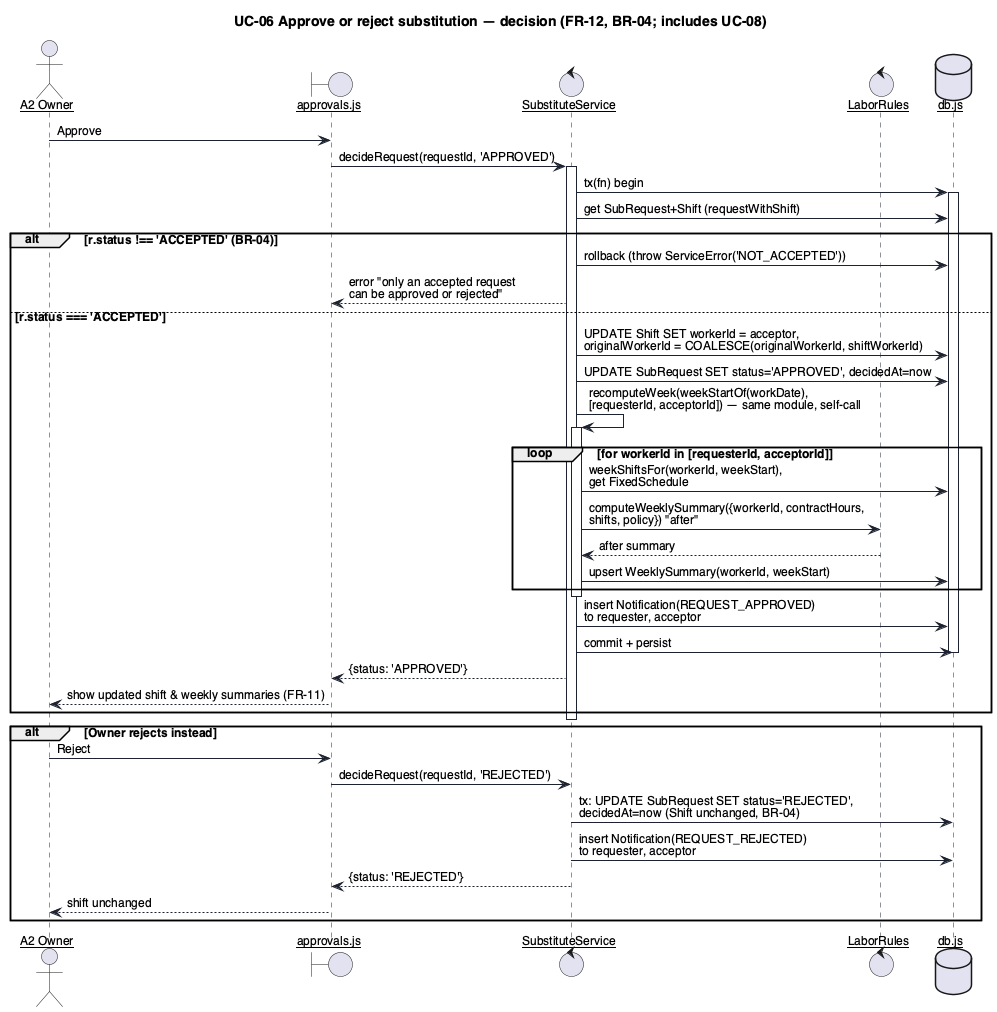

The diagram above was rendered by PlantUML. Its source (embedded in the PNG):
@startuml seq-3-approve-decide
skinparamlocked dpi 96
skinparam defaultFontName "Helvetica"
skinparam defaultFontSize 12
skinparam shadowing false
skinparam backgroundColor #FFFFFF
skinparam sequenceArrowThickness 1
skinparam sequenceParticipant underline
skinparam participant {
  BackgroundColor #FFFFFF
  BorderColor #1C2230
}
skinparam sequence {
  LifeLineBorderColor #1C2230
  ArrowColor #1C2230
  BoxBorderColor #1C2230
}

title UC-06 Approve or reject substitution — decision (FR-12, BR-04; includes UC-08)

actor "A2 Owner" as Owner
boundary "approvals.js" as UI
control "SubstituteService" as Svc
control "LaborRules" as Rules
database "db.js" as DB

Owner -> UI : Approve
UI -> Svc : decideRequest(requestId, 'APPROVED')
activate Svc
Svc -> DB : tx(fn) begin
activate DB
Svc -> DB : get SubRequest+Shift (requestWithShift)

alt r.status !== 'ACCEPTED' (BR-04)
  Svc -> DB : rollback (throw ServiceError('NOT_ACCEPTED'))
  Svc --> UI : error "only an accepted request\ncan be approved or rejected"
else r.status === 'ACCEPTED'
  Svc -> DB : UPDATE Shift SET workerId = acceptor,\noriginalWorkerId = COALESCE(originalWorkerId, shiftWorkerId)
  Svc -> DB : UPDATE SubRequest SET status='APPROVED', decidedAt=now

  Svc -> Svc : recomputeWeek(weekStartOf(workDate),\n[requesterId, acceptorId]) — same module, self-call
  activate Svc
  loop for workerId in [requesterId, acceptorId]
    Svc -> DB : weekShiftsFor(workerId, weekStart),\nget FixedSchedule
    Svc -> Rules : computeWeeklySummary({workerId, contractHours,\nshifts, policy}) "after"
    Rules --> Svc : after summary
    Svc -> DB : upsert WeeklySummary(workerId, weekStart)
  end
  deactivate Svc

  Svc -> DB : insert Notification(REQUEST_APPROVED)\nto requester, acceptor
  Svc -> DB : commit + persist
  deactivate DB
  Svc --> UI : {status: 'APPROVED'}
  UI --> Owner : show updated shift & weekly summaries (FR-11)
end
deactivate Svc

alt Owner rejects instead
  Owner -> UI : Reject
  UI -> Svc : decideRequest(requestId, 'REJECTED')
  Svc -> DB : tx: UPDATE SubRequest SET status='REJECTED',\ndecidedAt=now (Shift unchanged, BR-04)
  Svc -> DB : insert Notification(REQUEST_REJECTED)\nto requester, acceptor
  Svc --> UI : {status: 'REJECTED'}
  UI --> Owner : shift unchanged
end
@enduml